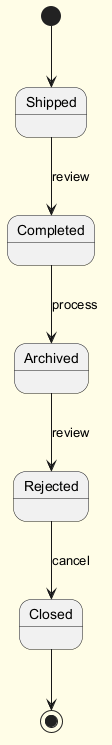

The diagram above was rendered by PlantUML. Its source (embedded in the PNG):
@startuml
skinparam backgroundColor #FFFDE7
skinparam classBackgroundColor #FFF9C4
skinparam classBorderColor #F57F17
[*] --> Shipped
Shipped --> Completed : review
Completed --> Archived : process
Archived --> Rejected : review
Rejected --> Closed : cancel
Closed --> [*]
@enduml